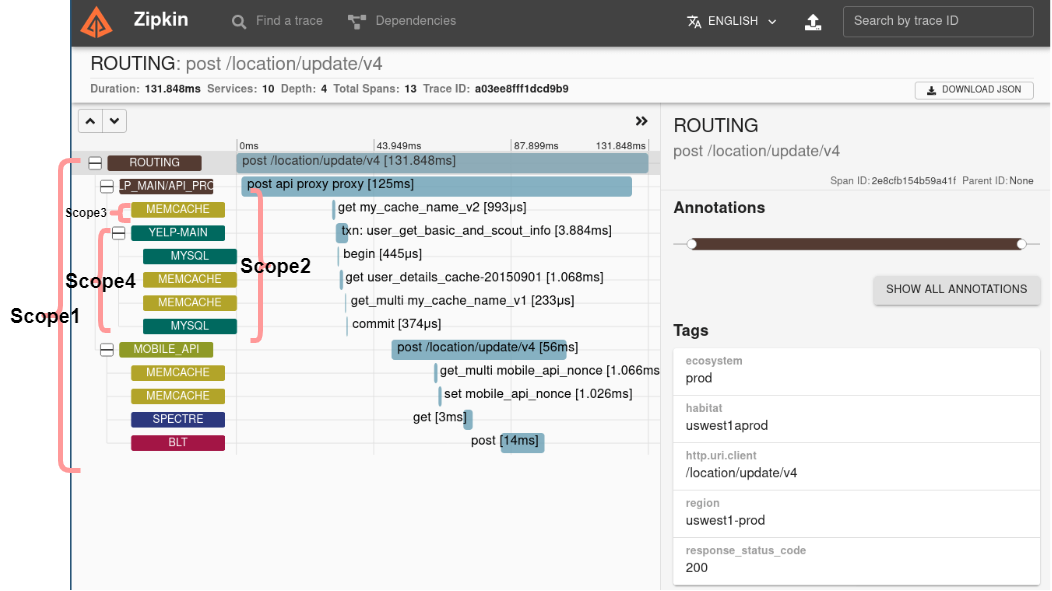

The diagram above was exported from draw.io. Its source (the exported page's mxGraphModel, read from the mxfile embedded in the PNG):
<mxGraphModel dx="1865" dy="483" grid="1" gridSize="10" guides="1" tooltips="1" connect="1" arrows="1" fold="1" page="1" pageScale="1" pageWidth="827" pageHeight="1169" math="0" shadow="0">
  <root>
    <mxCell id="0" />
    <mxCell id="1" parent="0" />
    <mxCell id="PLXCaqfQ60QowId9Orjo-1" value="" style="shape=image;verticalLabelPosition=bottom;labelBackgroundColor=#ffffff;verticalAlign=top;aspect=fixed;imageAspect=0;image=https://zipkin.io/public/img/web-screenshot.png;" vertex="1" parent="1">
      <mxGeometry x="20" y="10" width="980.19" height="590" as="geometry" />
    </mxCell>
    <mxCell id="PLXCaqfQ60QowId9Orjo-3" value="" style="shape=curlyBracket;whiteSpace=wrap;html=1;rounded=1;strokeColor=#FF9999;strokeWidth=5;" vertex="1" parent="1">
      <mxGeometry x="-10" y="170" width="40" height="310" as="geometry" />
    </mxCell>
    <mxCell id="PLXCaqfQ60QowId9Orjo-4" value="Scope1" style="text;html=1;align=center;verticalAlign=middle;resizable=0;points=[];autosize=1;strokeColor=none;fillColor=none;fontSize=20;fontStyle=1" vertex="1" parent="1">
      <mxGeometry x="-50" y="310" width="90" height="30" as="geometry" />
    </mxCell>
    <mxCell id="PLXCaqfQ60QowId9Orjo-6" value="" style="shape=curlyBracket;whiteSpace=wrap;html=1;rounded=1;flipH=1;fontSize=20;strokeColor=#FF9999;strokeWidth=5;size=0.5;" vertex="1" parent="1">
      <mxGeometry x="200" y="200" width="20" height="150" as="geometry" />
    </mxCell>
    <mxCell id="PLXCaqfQ60QowId9Orjo-7" value="Scope2" style="text;html=1;align=center;verticalAlign=middle;resizable=0;points=[];autosize=1;strokeColor=none;fillColor=none;fontSize=20;fontStyle=1" vertex="1" parent="1">
      <mxGeometry x="180" y="260" width="90" height="30" as="geometry" />
    </mxCell>
    <mxCell id="PLXCaqfQ60QowId9Orjo-8" value="" style="shape=curlyBracket;whiteSpace=wrap;html=1;rounded=1;strokeColor=#FF9999;strokeWidth=5;" vertex="1" parent="1">
      <mxGeometry x="40" y="240" width="20" height="100" as="geometry" />
    </mxCell>
    <mxCell id="PLXCaqfQ60QowId9Orjo-9" value="Scope4" style="text;html=1;align=center;verticalAlign=middle;resizable=0;points=[];autosize=1;strokeColor=none;fillColor=none;fontSize=20;fontStyle=1" vertex="1" parent="1">
      <mxGeometry x="5" y="275" width="90" height="30" as="geometry" />
    </mxCell>
    <mxCell id="PLXCaqfQ60QowId9Orjo-10" value="" style="shape=curlyBracket;whiteSpace=wrap;html=1;rounded=1;strokeColor=#FF9999;strokeWidth=5;" vertex="1" parent="1">
      <mxGeometry x="60" y="215" width="20" height="15" as="geometry" />
    </mxCell>
    <mxCell id="PLXCaqfQ60QowId9Orjo-16" value="Scope3" style="text;html=1;align=center;verticalAlign=middle;resizable=0;points=[];autosize=1;strokeColor=none;fillColor=none;fontSize=10;fontStyle=1" vertex="1" parent="1">
      <mxGeometry x="5" y="212.5" width="60" height="20" as="geometry" />
    </mxCell>
  </root>
</mxGraphModel>